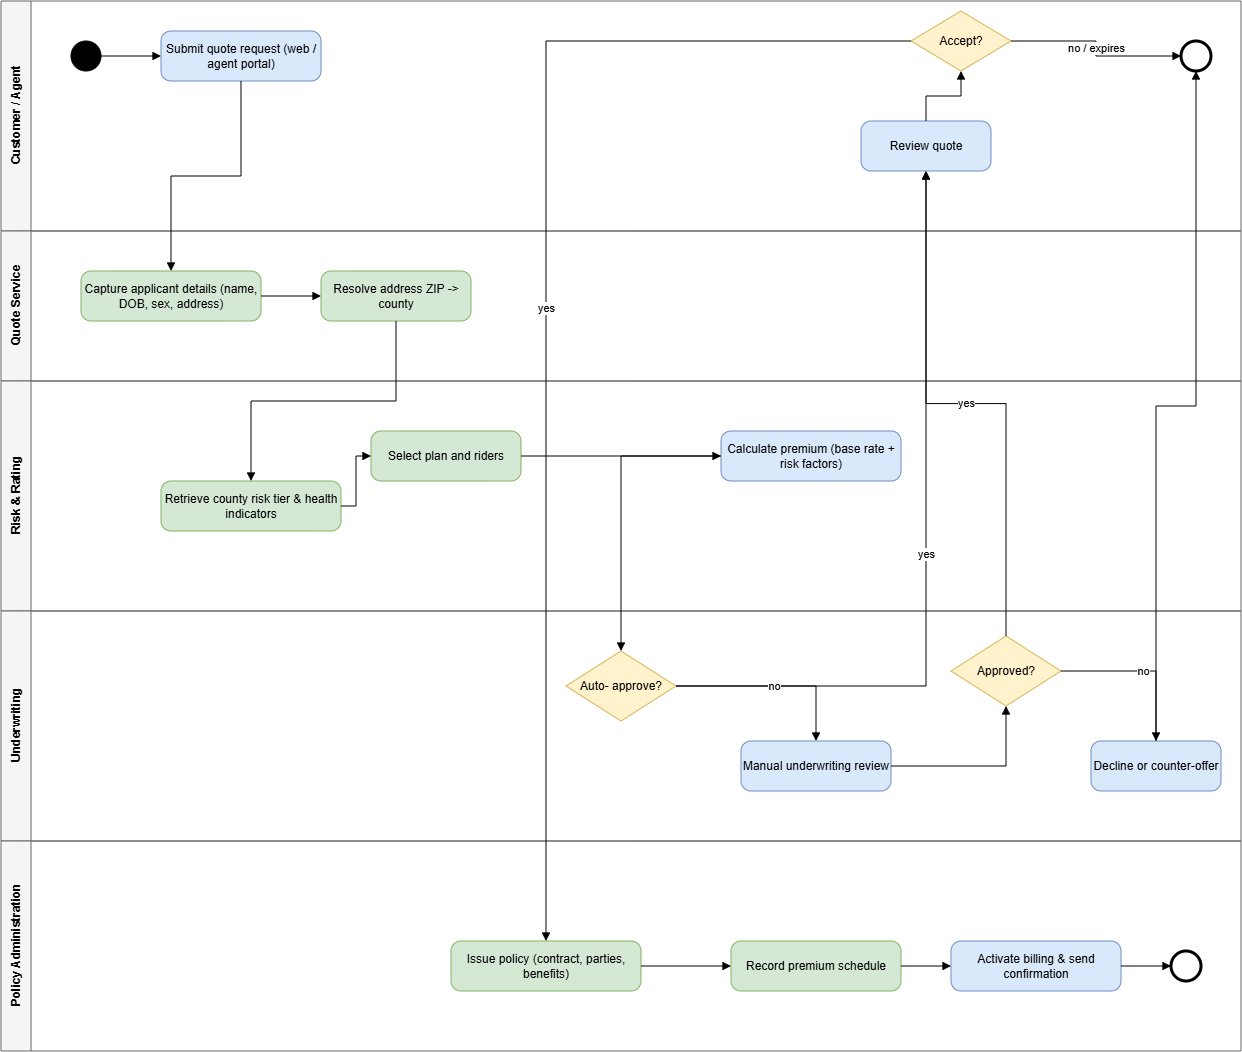

The diagram above was exported from draw.io. Its source (the exported page's mxGraphModel, read from the mxfile embedded in the PNG):
<mxGraphModel dx="1544" dy="2954" grid="1" gridSize="10" guides="1" tooltips="1" connect="1" arrows="1" fold="1" page="1" pageScale="1" pageWidth="1400" pageHeight="750" math="0" shadow="0">
  <root>
    <mxCell id="0" />
    <mxCell id="1" parent="0" />
    <mxCell id="L1" parent="1" style="swimlane;html=1;startSize=30;horizontal=0;resizeParent=0;fillColor=#f5f5f5;strokeColor=#666666;" value="Customer / Agent" vertex="1">
      <mxGeometry height="230" width="1240" x="40" y="-160" as="geometry" />
    </mxCell>
    <mxCell id="s1" parent="L1" style="ellipse;html=1;fillColor=#000000;strokeColor=#000000;" value="" vertex="1">
      <mxGeometry height="30" width="30" x="70" y="40" as="geometry" />
    </mxCell>
    <mxCell id="n1" parent="L1" style="rounded=1;whiteSpace=wrap;html=1;arcSize=20;fillColor=#dae8fc;strokeColor=#6c8ebf;" value="Submit quote request (web / agent portal)" vertex="1">
      <mxGeometry height="50" width="160" x="160" y="30" as="geometry" />
    </mxCell>
    <mxCell id="n12" parent="L1" style="rounded=1;whiteSpace=wrap;html=1;arcSize=20;fillColor=#dae8fc;strokeColor=#6c8ebf;" value="Review quote" vertex="1">
      <mxGeometry height="50" width="130" x="860" y="120" as="geometry" />
    </mxCell>
    <mxCell id="d3" parent="L1" style="rhombus;whiteSpace=wrap;html=1;fillColor=#fff2cc;strokeColor=#d6b656;" value="Accept?" vertex="1">
      <mxGeometry height="60" width="100" x="910" y="10" as="geometry" />
    </mxCell>
    <mxCell id="e2" parent="L1" style="ellipse;html=1;fillColor=none;strokeColor=#000000;strokeWidth=3;" value="" vertex="1">
      <mxGeometry height="30" width="30" x="1180" y="40" as="geometry" />
    </mxCell>
    <mxCell id="L2" parent="1" style="swimlane;html=1;startSize=30;horizontal=0;resizeParent=0;fillColor=#f5f5f5;strokeColor=#666666;" value="Quote Service" vertex="1">
      <mxGeometry height="150" width="1240" x="40" y="70" as="geometry" />
    </mxCell>
    <mxCell id="n2" parent="L2" style="rounded=1;whiteSpace=wrap;html=1;arcSize=20;fillColor=#d5e8d4;strokeColor=#82b366;" value="Capture applicant details (name, DOB, sex, address)" vertex="1">
      <mxGeometry height="50" width="180" x="80" y="40" as="geometry" />
    </mxCell>
    <mxCell id="n3" parent="L2" style="rounded=1;whiteSpace=wrap;html=1;arcSize=20;fillColor=#d5e8d4;strokeColor=#82b366;" value="Resolve address ZIP -&amp;gt; county" vertex="1">
      <mxGeometry height="50" width="150" x="320" y="40" as="geometry" />
    </mxCell>
    <mxCell id="L3" parent="1" style="swimlane;html=1;startSize=30;horizontal=0;resizeParent=0;fillColor=#f5f5f5;strokeColor=#666666;" value="Risk &amp; Rating" vertex="1">
      <mxGeometry height="230" width="1240" x="40" y="220" as="geometry" />
    </mxCell>
    <mxCell id="n4" parent="L3" style="rounded=1;whiteSpace=wrap;html=1;arcSize=20;fillColor=#d5e8d4;strokeColor=#82b366;" value="Retrieve county risk tier &amp;amp; health indicators" vertex="1">
      <mxGeometry height="50" width="180" x="160" y="100" as="geometry" />
    </mxCell>
    <mxCell id="n5" parent="L3" style="rounded=1;whiteSpace=wrap;html=1;arcSize=20;fillColor=#d5e8d4;strokeColor=#82b366;" value="Select plan and riders" vertex="1">
      <mxGeometry height="50" width="150" x="370" y="50" as="geometry" />
    </mxCell>
    <mxCell id="n6" parent="L3" style="rounded=1;whiteSpace=wrap;html=1;arcSize=20;fillColor=#dae8fc;strokeColor=#6c8ebf;" value="Calculate premium (base rate + risk factors)" vertex="1">
      <mxGeometry height="50" width="180" x="720" y="50" as="geometry" />
    </mxCell>
    <mxCell id="L4" parent="1" style="swimlane;html=1;startSize=30;horizontal=0;resizeParent=0;fillColor=#f5f5f5;strokeColor=#666666;" value="Underwriting" vertex="1">
      <mxGeometry height="230" width="1240" x="40" y="450" as="geometry" />
    </mxCell>
    <mxCell id="d1" parent="L4" style="rhombus;whiteSpace=wrap;html=1;fillColor=#fff2cc;strokeColor=#d6b656;" value="Auto- approve?" vertex="1">
      <mxGeometry height="70" width="110" x="565" y="40" as="geometry" />
    </mxCell>
    <mxCell id="n7" parent="L4" style="rounded=1;whiteSpace=wrap;html=1;arcSize=20;fillColor=#dae8fc;strokeColor=#6c8ebf;" value="Manual underwriting review" vertex="1">
      <mxGeometry height="50" width="150" x="740" y="130" as="geometry" />
    </mxCell>
    <mxCell id="d2" parent="L4" style="rhombus;whiteSpace=wrap;html=1;fillColor=#fff2cc;strokeColor=#d6b656;" value="Approved?" vertex="1">
      <mxGeometry height="70" width="110" x="950" y="25" as="geometry" />
    </mxCell>
    <mxCell id="n8" parent="L4" style="rounded=1;whiteSpace=wrap;html=1;arcSize=20;fillColor=#dae8fc;strokeColor=#6c8ebf;" value="Decline or counter-offer" vertex="1">
      <mxGeometry height="50" width="130" x="1090" y="130" as="geometry" />
    </mxCell>
    <mxCell id="L5" parent="1" style="swimlane;html=1;startSize=30;horizontal=0;resizeParent=0;fillColor=#f5f5f5;strokeColor=#666666;" value="Policy Administration" vertex="1">
      <mxGeometry height="210" width="1240" x="40" y="680" as="geometry" />
    </mxCell>
    <mxCell id="n9" parent="L5" style="rounded=1;whiteSpace=wrap;html=1;arcSize=20;fillColor=#d5e8d4;strokeColor=#82b366;" value="Issue policy (contract, parties, benefits)" vertex="1">
      <mxGeometry height="50" width="190" x="450" y="100" as="geometry" />
    </mxCell>
    <mxCell id="n10" parent="L5" style="rounded=1;whiteSpace=wrap;html=1;arcSize=20;fillColor=#d5e8d4;strokeColor=#82b366;" value="Record premium schedule" vertex="1">
      <mxGeometry height="50" width="170" x="730" y="100" as="geometry" />
    </mxCell>
    <mxCell id="n11" parent="L5" style="rounded=1;whiteSpace=wrap;html=1;arcSize=20;fillColor=#dae8fc;strokeColor=#6c8ebf;" value="Activate billing &amp;amp; send confirmation" vertex="1">
      <mxGeometry height="50" width="170" x="950" y="100" as="geometry" />
    </mxCell>
    <mxCell id="e1" parent="L5" style="ellipse;html=1;fillColor=none;strokeColor=#000000;strokeWidth=3;" value="" vertex="1">
      <mxGeometry height="30" width="30" x="1170" y="110" as="geometry" />
    </mxCell>
    <mxCell id="f17" edge="1" parent="L5" source="n9" style="edgeStyle=orthogonalEdgeStyle;rounded=0;html=1;endArrow=block;endFill=1;" target="n10" value="">
      <mxGeometry relative="1" as="geometry" />
    </mxCell>
    <mxCell id="f18" edge="1" parent="L5" source="n10" style="edgeStyle=orthogonalEdgeStyle;rounded=0;html=1;endArrow=block;endFill=1;" target="n11" value="">
      <mxGeometry relative="1" as="geometry" />
    </mxCell>
    <mxCell id="f19" edge="1" parent="L5" source="n11" style="edgeStyle=orthogonalEdgeStyle;rounded=0;html=1;endArrow=block;endFill=1;" target="e1" value="">
      <mxGeometry relative="1" as="geometry" />
    </mxCell>
    <mxCell id="f1" edge="1" parent="1" source="s1" style="edgeStyle=orthogonalEdgeStyle;rounded=0;html=1;endArrow=block;endFill=1;" target="n1" value="">
      <mxGeometry relative="1" as="geometry" />
    </mxCell>
    <mxCell id="f2" edge="1" parent="1" source="n1" style="edgeStyle=orthogonalEdgeStyle;rounded=0;html=1;endArrow=block;endFill=1;" target="n2" value="">
      <mxGeometry relative="1" as="geometry" />
    </mxCell>
    <mxCell id="f3" edge="1" parent="1" source="n2" style="edgeStyle=orthogonalEdgeStyle;rounded=0;html=1;endArrow=block;endFill=1;" target="n3" value="">
      <mxGeometry relative="1" as="geometry" />
    </mxCell>
    <mxCell id="f4" edge="1" parent="1" source="n3" style="edgeStyle=orthogonalEdgeStyle;rounded=0;html=1;endArrow=block;endFill=1;" target="n4" value="">
      <mxGeometry relative="1" as="geometry" />
    </mxCell>
    <mxCell id="f5" edge="1" parent="1" source="n4" style="edgeStyle=orthogonalEdgeStyle;rounded=0;html=1;endArrow=block;endFill=1;" target="n5" value="">
      <mxGeometry relative="1" as="geometry" />
    </mxCell>
    <mxCell id="f6" edge="1" parent="1" source="n5" style="edgeStyle=orthogonalEdgeStyle;rounded=0;html=1;endArrow=block;endFill=1;" target="n6" value="">
      <mxGeometry relative="1" as="geometry" />
    </mxCell>
    <mxCell id="f7" edge="1" parent="1" source="n6" style="edgeStyle=orthogonalEdgeStyle;rounded=0;html=1;endArrow=block;endFill=1;" target="d1" value="">
      <mxGeometry relative="1" as="geometry" />
    </mxCell>
    <mxCell id="f8" edge="1" parent="1" source="d1" style="edgeStyle=orthogonalEdgeStyle;rounded=0;html=1;endArrow=block;endFill=1;" target="n12" value="yes">
      <mxGeometry relative="1" as="geometry" />
    </mxCell>
    <mxCell id="f9" edge="1" parent="1" source="d1" style="edgeStyle=orthogonalEdgeStyle;rounded=0;html=1;endArrow=block;endFill=1;" target="n7" value="no">
      <mxGeometry relative="1" as="geometry" />
    </mxCell>
    <mxCell id="f10" edge="1" parent="1" source="n7" style="edgeStyle=orthogonalEdgeStyle;rounded=0;html=1;endArrow=block;endFill=1;" target="d2" value="">
      <mxGeometry relative="1" as="geometry" />
    </mxCell>
    <mxCell id="f11" edge="1" parent="1" source="d2" style="edgeStyle=orthogonalEdgeStyle;rounded=0;html=1;endArrow=block;endFill=1;" target="n12" value="yes">
      <mxGeometry relative="1" as="geometry" />
    </mxCell>
    <mxCell id="f12" edge="1" parent="1" source="d2" style="edgeStyle=orthogonalEdgeStyle;rounded=0;html=1;endArrow=block;endFill=1;" target="n8" value="no">
      <mxGeometry relative="1" as="geometry" />
    </mxCell>
    <mxCell id="f13" edge="1" parent="1" source="n8" style="edgeStyle=orthogonalEdgeStyle;rounded=0;html=1;endArrow=block;endFill=1;" target="e2" value="">
      <mxGeometry relative="1" as="geometry" />
    </mxCell>
    <mxCell id="f14" edge="1" parent="1" source="n12" style="edgeStyle=orthogonalEdgeStyle;rounded=0;html=1;endArrow=block;endFill=1;" target="d3" value="">
      <mxGeometry relative="1" as="geometry" />
    </mxCell>
    <mxCell id="f15" edge="1" parent="1" source="d3" style="edgeStyle=orthogonalEdgeStyle;rounded=0;html=1;endArrow=block;endFill=1;" target="n9" value="yes">
      <mxGeometry relative="1" as="geometry" />
    </mxCell>
    <mxCell id="f16" edge="1" parent="1" source="d3" style="edgeStyle=orthogonalEdgeStyle;rounded=0;html=1;endArrow=block;endFill=1;" target="e2" value="no / expires">
      <mxGeometry relative="1" as="geometry" />
    </mxCell>
  </root>
</mxGraphModel>